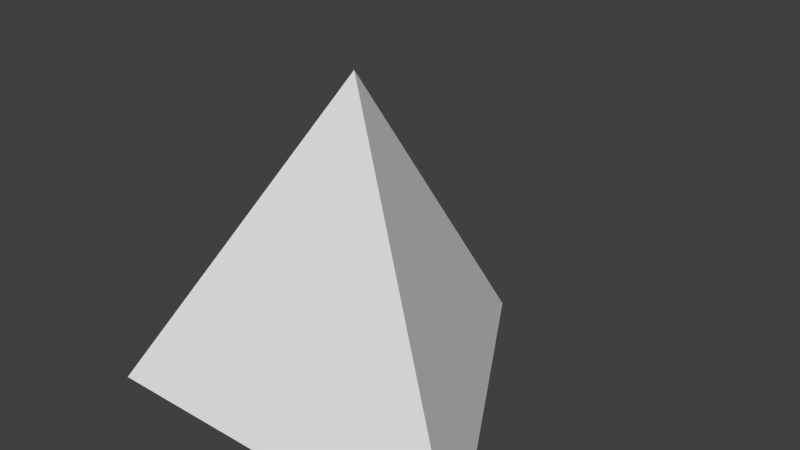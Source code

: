 # Source: pyramid.blend  (saved by Blender 2.65.0; exported with 4.5.12 LTS)
import bpy
from mathutils import Matrix  # noqa: F401  (used for matrix-valued properties, if any)

bpy.ops.wm.read_factory_settings(use_empty=True)
scene = bpy.context.scene
scene.name = 'Scene'

# ---- collections
col_collection_1 = bpy.data.collections.new('Collection 1'); scene.collection.children.link(col_collection_1)

# ---- world
world_world = bpy.data.worlds.new('World'); scene.world = world_world
world_world.color = (0.05088, 0.05088, 0.05088)
world_world.use_sun_shadow = False
world_world.sun_shadow_jitter_overblur = 0.0
world_world.cycles.sampling_method = 'MANUAL'
world_world.cycles.sample_map_resolution = 256

# ---- meshes
me_cone_002 = bpy.data.meshes.new('Cone.002')
me_cone_002.from_pydata([(1.0, -0.5774, -0.5), (-1.0, -0.5774, -0.5), (-1.589e-07, 1.155, -0.5), (0.0, 0.0, 1.133)], [], [(0, 1, 2), (2, 1, 3), (2, 3, 0), (0, 3, 1)])
_uv = me_cone_002.uv_layers.new(name='UVMap')
_uv.uv.foreach_set('vector', [3.975, 0.025, 3.025, 0.025, 3.5, 0.975, 2.975, 0.025, 2.025, 0.025, 2.5, 0.975, 1.975, 0.025, 1.5, 0.975, 1.025, 0.025, 0.975, 0.025, 0.5, 0.975, 0.025, 0.025])
me_cone_002.use_remesh_preserve_volume = False
me_cone_002.use_remesh_preserve_attributes = False
me_cone_002.use_mirror_vertex_groups = False
me_cone_002.update()

# ---- objects
ob_cone_001 = bpy.data.objects.new('Cone.001', me_cone_002)

# ---- transforms, parenting, visibility, modifiers, constraints
ob_cone_001.location = (0.0, 0.0, 0.0)
ob_cone_001.lineart.crease_threshold = 0.0

# ---- collection membership
col_collection_1.objects.link(ob_cone_001)

# ---- scene / render settings (as saved in the file)
scene.frame_start = 1; scene.frame_end = 250; scene.frame_set(1)
scene.render.engine = 'BLENDER_EEVEE_NEXT'
scene.render.image_settings.color_mode = 'RGB'
scene.render.image_settings.compression = 90
scene.render.resolution_percentage = 50
scene.render.dither_intensity = 0.0
scene.render.bake_margin = 2
scene.render.bake_bias = 0.0
scene.cycles.use_denoising = False
scene.cycles.samples = 10
scene.cycles.sampling_pattern = 'TABULATED_SOBOL'
scene.cycles.light_sampling_threshold = 0.0
scene.cycles.use_adaptive_sampling = False
scene.cycles.use_light_tree = False
scene.cycles.blur_glossy = 0.0
scene.cycles.volume_bounces = 1
scene.cycles.pixel_filter_type = 'GAUSSIAN'
scene.cycles.sample_clamp_indirect = 0.0
scene.view_settings.view_transform = 'Standard'
bpy.context.view_layer.update()

# ---- added for rendering (the .blend has no active camera and no usable light): camera, sun
cam_auto = bpy.data.cameras.new('AutoCamera')
cam_auto.lens = 50.0
cam_auto.sensor_width = 36.0
cam_auto.clip_end = 1000.0
ob_auto_camera = bpy.data.objects.new('AutoCamera', cam_auto)
scene.collection.objects.link(ob_auto_camera)
ob_auto_camera.location = (2.87646, -3.16307, 2.61748)
ob_auto_camera.rotation_euler = (1.09748, -7.21219e-08, 0.694738)
scene.camera = ob_auto_camera
light_auto_sun = bpy.data.lights.new('AutoSun', 'SUN')
light_auto_sun.energy = 3.0
light_auto_sun.angle = 0.0523599
ob_auto_sun = bpy.data.objects.new('AutoSun', light_auto_sun)
scene.collection.objects.link(ob_auto_sun)
ob_auto_sun.rotation_euler = (0.872665, 0.174533, 0.523599)
bpy.context.view_layer.update()
